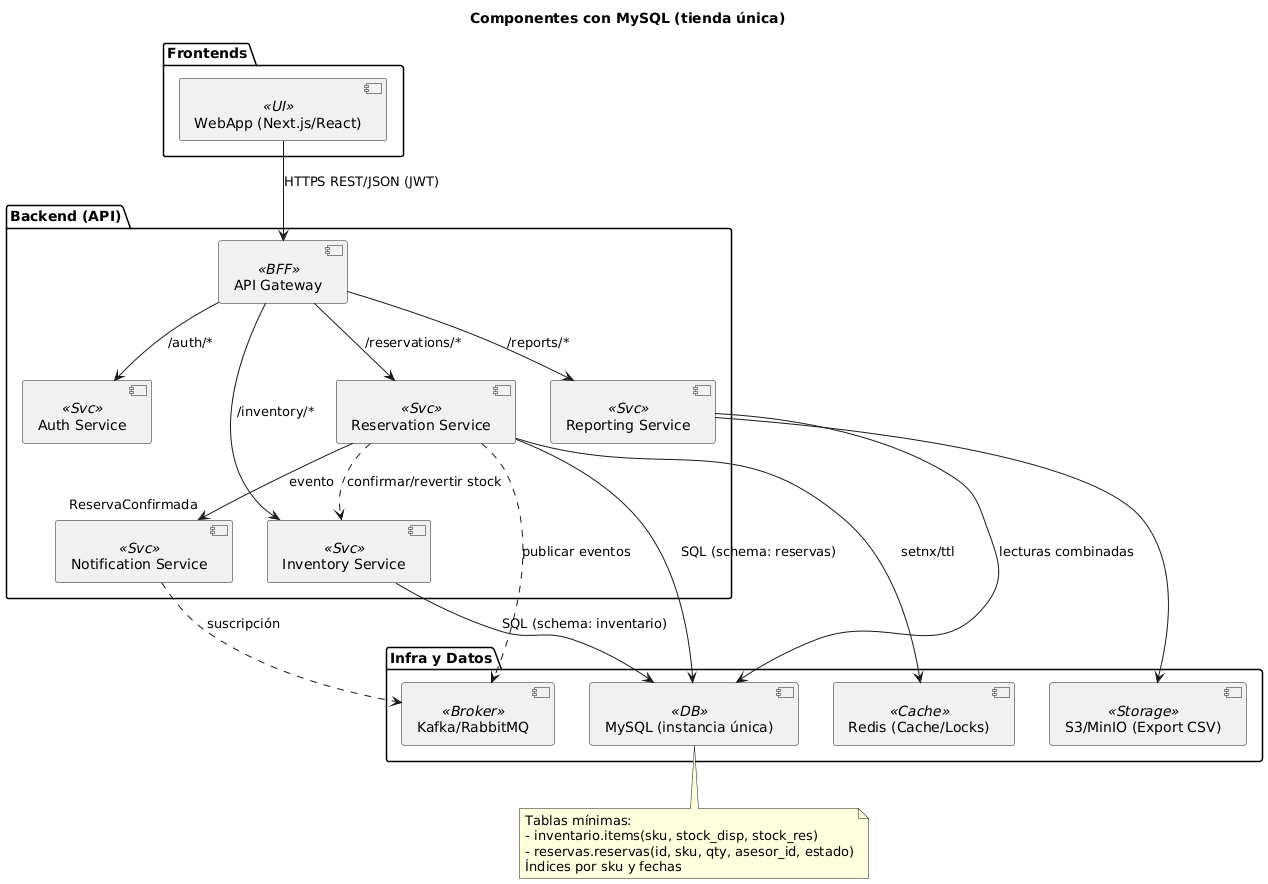

The diagram above was rendered by PlantUML. Its source (embedded in the PNG):
@startuml
title Componentes con MySQL (tienda única)

package "Frontends" {
  [WebApp (Next.js/React)] <<UI>>
}

package "Backend (API)" {
  [API Gateway] <<BFF>>
  [Auth Service] <<Svc>>
  [Inventory Service] <<Svc>>
  [Reservation Service] <<Svc>>
  [Reporting Service] <<Svc>>
  [Notification Service] <<Svc>>
}

package "Infra y Datos" {
  [MySQL (instancia única)] <<DB>>
  [Redis (Cache/Locks)] <<Cache>>
  [Kafka/RabbitMQ] <<Broker>>
  [S3/MinIO (Export CSV)] <<Storage>>
}

[WebApp (Next.js/React)] --> [API Gateway] : HTTPS REST/JSON (JWT)

[API Gateway] --> [Auth Service] : /auth/*
[API Gateway] --> [Inventory Service] : /inventory/*
[API Gateway] --> [Reservation Service] : /reservations/*
[API Gateway] --> [Reporting Service] : /reports/*
[Reservation Service] --> [Notification Service] : evento "ReservaConfirmada"

[Inventory Service] --> [MySQL (instancia única)] : SQL (schema: inventario)
[Reservation Service] --> [MySQL (instancia única)] : SQL (schema: reservas)
[Reservation Service] --> [Redis (Cache/Locks)] : setnx/ttl
[Reservation Service] ..> [Inventory Service] : confirmar/revertir stock
[Reporting Service] --> [MySQL (instancia única)] : lecturas combinadas
[Reporting Service] --> [S3/MinIO (Export CSV)]

[Reservation Service] ..> [Kafka/RabbitMQ] : publicar eventos
[Notification Service] ..> [Kafka/RabbitMQ] : suscripción

note bottom of [MySQL (instancia única)]
  Tablas mínimas:
  - inventario.items(sku, stock_disp, stock_res)
  - reservas.reservas(id, sku, qty, asesor_id, estado)
  Índices por sku y fechas
end note
@enduml